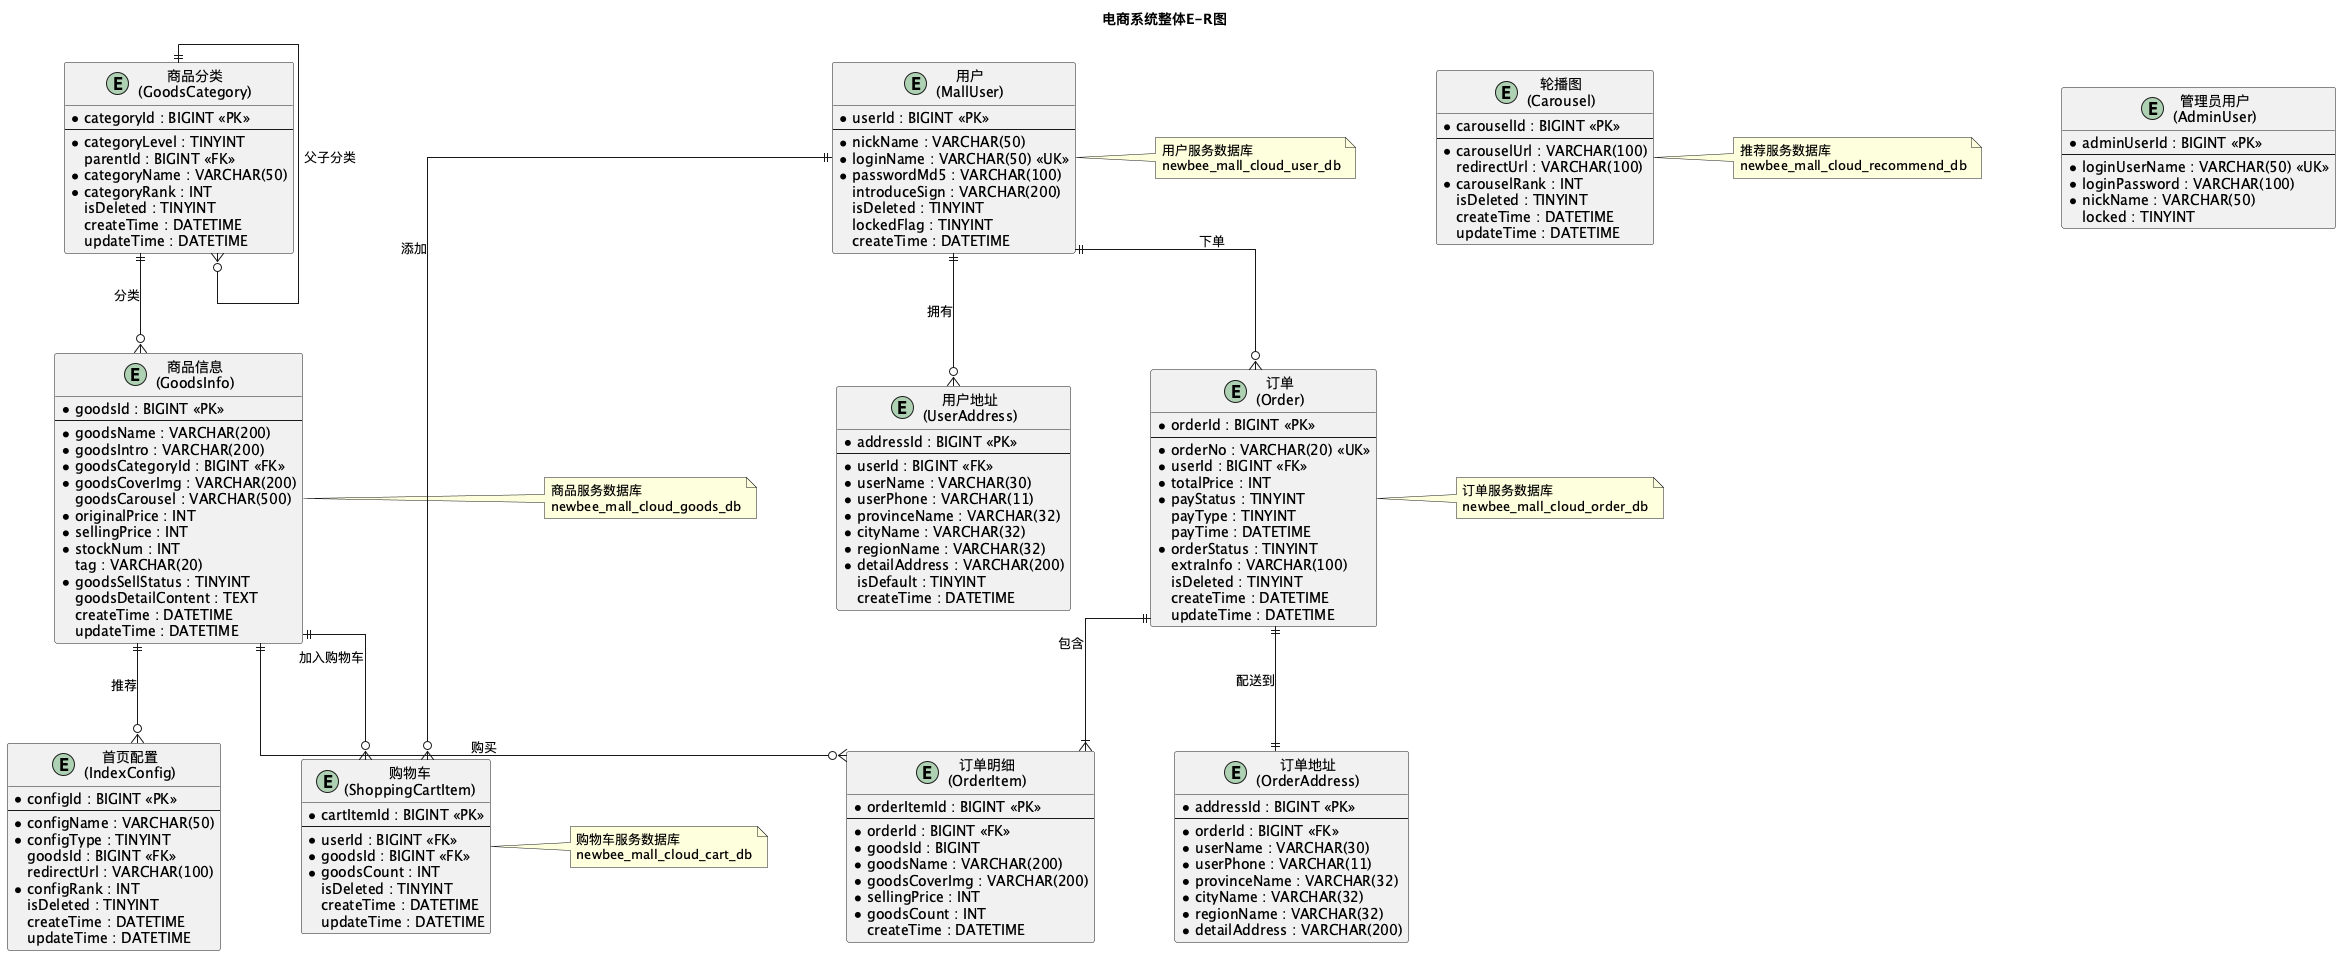

The diagram above was rendered by PlantUML. Its source (embedded in the PNG):
@startuml er-overall

skinparam linetype ortho
skinparam nodesep 80
skinparam ranksep 100

title 电商系统整体E-R图

' ========== 用户服务实体 ==========
entity "用户\n(MallUser)" as User {
  * userId : BIGINT <<PK>>
  --
  * nickName : VARCHAR(50)
  * loginName : VARCHAR(50) <<UK>>
  * passwordMd5 : VARCHAR(100)
  introduceSign : VARCHAR(200)
  isDeleted : TINYINT
  lockedFlag : TINYINT
  createTime : DATETIME
}

entity "管理员用户\n(AdminUser)" as AdminUser {
  * adminUserId : BIGINT <<PK>>
  --
  * loginUserName : VARCHAR(50) <<UK>>
  * loginPassword : VARCHAR(100)
  * nickName : VARCHAR(50)
  locked : TINYINT
}

entity "用户地址\n(UserAddress)" as UserAddress {
  * addressId : BIGINT <<PK>>
  --
  * userId : BIGINT <<FK>>
  * userName : VARCHAR(30)
  * userPhone : VARCHAR(11)
  * provinceName : VARCHAR(32)
  * cityName : VARCHAR(32)
  * regionName : VARCHAR(32)
  * detailAddress : VARCHAR(200)
  isDefault : TINYINT
  createTime : DATETIME
}

' ========== 商品服务实体 ==========
entity "商品信息\n(GoodsInfo)" as Goods {
  * goodsId : BIGINT <<PK>>
  --
  * goodsName : VARCHAR(200)
  * goodsIntro : VARCHAR(200)
  * goodsCategoryId : BIGINT <<FK>>
  * goodsCoverImg : VARCHAR(200)
  goodsCarousel : VARCHAR(500)
  * originalPrice : INT
  * sellingPrice : INT
  * stockNum : INT
  tag : VARCHAR(20)
  * goodsSellStatus : TINYINT
  goodsDetailContent : TEXT
  createTime : DATETIME
  updateTime : DATETIME
}

entity "商品分类\n(GoodsCategory)" as Category {
  * categoryId : BIGINT <<PK>>
  --
  * categoryLevel : TINYINT
  parentId : BIGINT <<FK>>
  * categoryName : VARCHAR(50)
  * categoryRank : INT
  isDeleted : TINYINT
  createTime : DATETIME
  updateTime : DATETIME
}

' ========== 订单服务实体 ==========
entity "订单\n(Order)" as Order {
  * orderId : BIGINT <<PK>>
  --
  * orderNo : VARCHAR(20) <<UK>>
  * userId : BIGINT <<FK>>
  * totalPrice : INT
  * payStatus : TINYINT
  payType : TINYINT
  payTime : DATETIME
  * orderStatus : TINYINT
  extraInfo : VARCHAR(100)
  isDeleted : TINYINT
  createTime : DATETIME
  updateTime : DATETIME
}

entity "订单明细\n(OrderItem)" as OrderItem {
  * orderItemId : BIGINT <<PK>>
  --
  * orderId : BIGINT <<FK>>
  * goodsId : BIGINT
  * goodsName : VARCHAR(200)
  * goodsCoverImg : VARCHAR(200)
  * sellingPrice : INT
  * goodsCount : INT
  createTime : DATETIME
}

entity "订单地址\n(OrderAddress)" as OrderAddress {
  * addressId : BIGINT <<PK>>
  --
  * orderId : BIGINT <<FK>>
  * userName : VARCHAR(30)
  * userPhone : VARCHAR(11)
  * provinceName : VARCHAR(32)
  * cityName : VARCHAR(32)
  * regionName : VARCHAR(32)
  * detailAddress : VARCHAR(200)
}

' ========== 购物车服务实体 ==========
entity "购物车\n(ShoppingCartItem)" as Cart {
  * cartItemId : BIGINT <<PK>>
  --
  * userId : BIGINT <<FK>>
  * goodsId : BIGINT <<FK>>
  * goodsCount : INT
  isDeleted : TINYINT
  createTime : DATETIME
  updateTime : DATETIME
}

' ========== 推荐服务实体 ==========
entity "轮播图\n(Carousel)" as Carousel {
  * carouselId : BIGINT <<PK>>
  --
  * carouselUrl : VARCHAR(100)
  redirectUrl : VARCHAR(100)
  * carouselRank : INT
  isDeleted : TINYINT
  createTime : DATETIME
  updateTime : DATETIME
}

entity "首页配置\n(IndexConfig)" as IndexConfig {
  * configId : BIGINT <<PK>>
  --
  * configName : VARCHAR(50)
  * configType : TINYINT
  goodsId : BIGINT <<FK>>
  redirectUrl : VARCHAR(100)
  * configRank : INT
  isDeleted : TINYINT
  createTime : DATETIME
  updateTime : DATETIME
}

' ========== 实体关系 ==========
User ||--o{ UserAddress : "拥有"
User ||--o{ Order : "下单"
User ||--o{ Cart : "添加"

Category ||--o{ Goods : "分类"
Category ||--o{ Category : "父子分类"

Goods ||--o{ OrderItem : "购买"
Goods ||--o{ Cart : "加入购物车"
Goods ||--o{ IndexConfig : "推荐"

Order ||--|{ OrderItem : "包含"
Order ||--|| OrderAddress : "配送到"

note right of User
  用户服务数据库
  newbee_mall_cloud_user_db
end note

note right of Goods
  商品服务数据库
  newbee_mall_cloud_goods_db
end note

note right of Order
  订单服务数据库
  newbee_mall_cloud_order_db
end note

note right of Cart
  购物车服务数据库
  newbee_mall_cloud_cart_db
end note

note right of Carousel
  推荐服务数据库
  newbee_mall_cloud_recommend_db
end note

@enduml